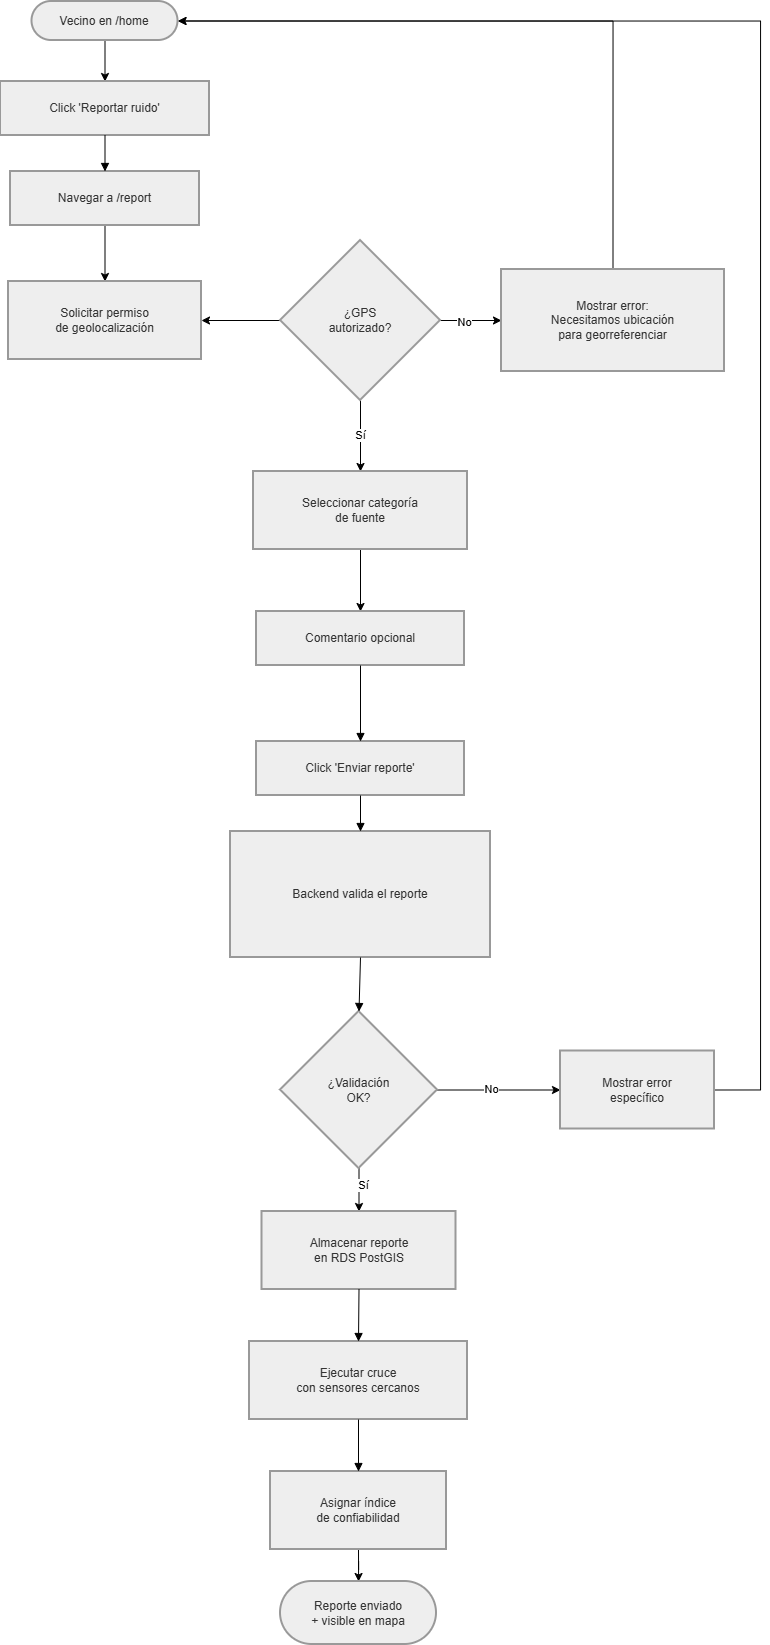

The diagram above was exported from draw.io. Its source (the exported page's mxGraphModel, read from the mxfile embedded in the PNG):
<mxGraphModel dx="1615" dy="928" grid="1" gridSize="10" guides="1" tooltips="1" connect="1" arrows="1" fold="1" page="1" pageScale="1" pageWidth="827" pageHeight="1169" math="0" shadow="0">
  <root>
    <mxCell id="0" />
    <mxCell id="1" parent="0" />
    <mxCell id="3DM69MtpBdj1PErR2MOA-51" edge="1" parent="1" source="3DM69MtpBdj1PErR2MOA-1" style="edgeStyle=orthogonalEdgeStyle;rounded=0;orthogonalLoop=1;jettySize=auto;html=1;exitX=0.5;exitY=1;exitDx=0;exitDy=0;entryX=0.5;entryY=0;entryDx=0;entryDy=0;" target="3DM69MtpBdj1PErR2MOA-2">
      <mxGeometry relative="1" as="geometry" />
    </mxCell>
    <mxCell id="3DM69MtpBdj1PErR2MOA-1" parent="1" style="rounded=1;whiteSpace=wrap;arcSize=50;strokeWidth=2;fillColor=light-dark(#eeeeee,#1f2020);strokeColor=light-dark(#999999,#cccccc);fontColor=light-dark(#333333,#cccccc);" value="Vecino en /home" vertex="1">
      <mxGeometry height="39" width="146" x="51.5" y="10" as="geometry" />
    </mxCell>
    <mxCell id="3DM69MtpBdj1PErR2MOA-2" parent="1" style="whiteSpace=wrap;strokeWidth=2;fillColor=light-dark(#eeeeee,#1f2020);strokeColor=light-dark(#999999,#cccccc);fontColor=light-dark(#333333,#cccccc);" value="Click 'Reportar ruido'" vertex="1">
      <mxGeometry height="54" width="209" x="20" y="90" as="geometry" />
    </mxCell>
    <mxCell id="3DM69MtpBdj1PErR2MOA-55" edge="1" parent="1" source="3DM69MtpBdj1PErR2MOA-3" style="edgeStyle=orthogonalEdgeStyle;rounded=0;orthogonalLoop=1;jettySize=auto;html=1;exitX=0.5;exitY=1;exitDx=0;exitDy=0;entryX=0.5;entryY=0;entryDx=0;entryDy=0;" target="3DM69MtpBdj1PErR2MOA-7">
      <mxGeometry relative="1" as="geometry" />
    </mxCell>
    <mxCell id="3DM69MtpBdj1PErR2MOA-3" parent="1" style="whiteSpace=wrap;strokeWidth=2;fillColor=light-dark(#eeeeee,#1f2020);strokeColor=light-dark(#999999,#cccccc);fontColor=light-dark(#333333,#cccccc);" value="Navegar a /report" vertex="1">
      <mxGeometry height="54" width="189" x="30" y="180" as="geometry" />
    </mxCell>
    <mxCell id="3DM69MtpBdj1PErR2MOA-7" parent="1" style="whiteSpace=wrap;strokeWidth=2;fillColor=light-dark(#eeeeee,#1f2020);strokeColor=light-dark(#999999,#cccccc);fontColor=light-dark(#333333,#cccccc);" value="Solicitar permiso&#10;de geolocalización" vertex="1">
      <mxGeometry height="78" width="193" x="28" y="290" as="geometry" />
    </mxCell>
    <mxCell id="3DM69MtpBdj1PErR2MOA-54" edge="1" parent="1" source="3DM69MtpBdj1PErR2MOA-8" style="edgeStyle=orthogonalEdgeStyle;rounded=0;orthogonalLoop=1;jettySize=auto;html=1;" target="3DM69MtpBdj1PErR2MOA-7" value="">
      <mxGeometry relative="1" as="geometry" />
    </mxCell>
    <mxCell id="3DM69MtpBdj1PErR2MOA-56" edge="1" parent="1" source="3DM69MtpBdj1PErR2MOA-8" style="edgeStyle=orthogonalEdgeStyle;rounded=0;orthogonalLoop=1;jettySize=auto;html=1;exitX=1;exitY=0.5;exitDx=0;exitDy=0;entryX=0;entryY=0.5;entryDx=0;entryDy=0;" target="3DM69MtpBdj1PErR2MOA-9">
      <mxGeometry relative="1" as="geometry" />
    </mxCell>
    <mxCell id="3DM69MtpBdj1PErR2MOA-59" connectable="0" parent="3DM69MtpBdj1PErR2MOA-56" style="edgeLabel;html=1;align=center;verticalAlign=middle;resizable=0;points=[];" value="No" vertex="1">
      <mxGeometry relative="1" x="-0.2131" y="-1" as="geometry">
        <mxPoint as="offset" />
      </mxGeometry>
    </mxCell>
    <mxCell id="3DM69MtpBdj1PErR2MOA-58" edge="1" parent="1" source="3DM69MtpBdj1PErR2MOA-8" style="edgeStyle=orthogonalEdgeStyle;rounded=0;orthogonalLoop=1;jettySize=auto;html=1;exitX=0.5;exitY=1;exitDx=0;exitDy=0;entryX=0.5;entryY=0;entryDx=0;entryDy=0;" target="3DM69MtpBdj1PErR2MOA-13" value="Sí">
      <mxGeometry relative="1" as="geometry" />
    </mxCell>
    <mxCell id="3DM69MtpBdj1PErR2MOA-8" parent="1" style="rhombus;strokeWidth=2;whiteSpace=wrap;fillColor=light-dark(#eeeeee,#1f2020);strokeColor=light-dark(#999999,#cccccc);fontColor=light-dark(#333333,#cccccc);" value="¿GPS&#10;autorizado?" vertex="1">
      <mxGeometry height="160" width="160" x="300" y="249" as="geometry" />
    </mxCell>
    <mxCell id="3DM69MtpBdj1PErR2MOA-57" edge="1" parent="1" source="3DM69MtpBdj1PErR2MOA-9" style="edgeStyle=orthogonalEdgeStyle;rounded=0;orthogonalLoop=1;jettySize=auto;html=1;exitX=0.5;exitY=0;exitDx=0;exitDy=0;entryX=1;entryY=0.5;entryDx=0;entryDy=0;" target="3DM69MtpBdj1PErR2MOA-1">
      <mxGeometry relative="1" as="geometry" />
    </mxCell>
    <mxCell id="3DM69MtpBdj1PErR2MOA-9" parent="1" style="whiteSpace=wrap;strokeWidth=2;fillColor=light-dark(#eeeeee,#1f2020);strokeColor=light-dark(#999999,#cccccc);fontColor=light-dark(#333333,#cccccc);" value="Mostrar error:&#10;Necesitamos ubicación&#10;para georreferenciar" vertex="1">
      <mxGeometry height="102" width="223" x="521" y="278" as="geometry" />
    </mxCell>
    <mxCell id="3DM69MtpBdj1PErR2MOA-60" edge="1" parent="1" source="3DM69MtpBdj1PErR2MOA-13" style="edgeStyle=orthogonalEdgeStyle;rounded=0;orthogonalLoop=1;jettySize=auto;html=1;exitX=0.5;exitY=1;exitDx=0;exitDy=0;entryX=0.5;entryY=0;entryDx=0;entryDy=0;" target="3DM69MtpBdj1PErR2MOA-15">
      <mxGeometry relative="1" as="geometry" />
    </mxCell>
    <mxCell id="3DM69MtpBdj1PErR2MOA-13" parent="1" style="whiteSpace=wrap;strokeWidth=2;fillColor=light-dark(#eeeeee,#1f2020);strokeColor=light-dark(#999999,#cccccc);fontColor=light-dark(#333333,#cccccc);" value="Seleccionar categoría&#10;de fuente" vertex="1">
      <mxGeometry height="78" width="214" x="273" y="480" as="geometry" />
    </mxCell>
    <mxCell id="3DM69MtpBdj1PErR2MOA-15" parent="1" style="whiteSpace=wrap;strokeWidth=2;fillColor=light-dark(#eeeeee,#1f2020);strokeColor=light-dark(#999999,#cccccc);fontColor=light-dark(#333333,#cccccc);" value="Comentario opcional" vertex="1">
      <mxGeometry height="54" width="208" x="276" y="620" as="geometry" />
    </mxCell>
    <mxCell id="3DM69MtpBdj1PErR2MOA-16" parent="1" style="whiteSpace=wrap;strokeWidth=2;fillColor=light-dark(#eeeeee,#1f2020);strokeColor=light-dark(#999999,#cccccc);fontColor=light-dark(#333333,#cccccc);" value="Click 'Enviar reporte'" vertex="1">
      <mxGeometry height="54" width="208" x="276" y="750" as="geometry" />
    </mxCell>
    <mxCell id="3DM69MtpBdj1PErR2MOA-17" parent="1" style="whiteSpace=wrap;strokeWidth=2;fillColor=light-dark(#eeeeee,#1f2020);strokeColor=light-dark(#999999,#cccccc);fontColor=light-dark(#333333,#cccccc);" value="Backend valida el reporte" vertex="1">
      <mxGeometry height="126" width="260" x="250" y="840" as="geometry" />
    </mxCell>
    <mxCell id="3DM69MtpBdj1PErR2MOA-64" edge="1" parent="1" source="3DM69MtpBdj1PErR2MOA-18" style="edgeStyle=orthogonalEdgeStyle;rounded=0;orthogonalLoop=1;jettySize=auto;html=1;exitX=0.5;exitY=1;exitDx=0;exitDy=0;entryX=0.5;entryY=0;entryDx=0;entryDy=0;" target="3DM69MtpBdj1PErR2MOA-20">
      <mxGeometry relative="1" as="geometry" />
    </mxCell>
    <mxCell id="3DM69MtpBdj1PErR2MOA-65" connectable="0" parent="3DM69MtpBdj1PErR2MOA-64" style="edgeLabel;html=1;align=center;verticalAlign=middle;resizable=0;points=[];" value="Sí" vertex="1">
      <mxGeometry relative="1" x="-0.2558" y="4" as="geometry">
        <mxPoint as="offset" />
      </mxGeometry>
    </mxCell>
    <mxCell id="3DM69MtpBdj1PErR2MOA-66" edge="1" parent="1" source="3DM69MtpBdj1PErR2MOA-18" style="edgeStyle=orthogonalEdgeStyle;rounded=0;orthogonalLoop=1;jettySize=auto;html=1;exitX=1;exitY=0.5;exitDx=0;exitDy=0;" target="3DM69MtpBdj1PErR2MOA-19">
      <mxGeometry relative="1" as="geometry" />
    </mxCell>
    <mxCell id="3DM69MtpBdj1PErR2MOA-68" connectable="0" parent="3DM69MtpBdj1PErR2MOA-66" style="edgeLabel;html=1;align=center;verticalAlign=middle;resizable=0;points=[];" value="No" vertex="1">
      <mxGeometry relative="1" x="-0.1382" y="2" as="geometry">
        <mxPoint y="1" as="offset" />
      </mxGeometry>
    </mxCell>
    <mxCell id="3DM69MtpBdj1PErR2MOA-18" parent="1" style="rhombus;strokeWidth=2;whiteSpace=wrap;fillColor=light-dark(#eeeeee,#1f2020);strokeColor=light-dark(#999999,#cccccc);fontColor=light-dark(#333333,#cccccc);" value="¿Validación&#10;OK?" vertex="1">
      <mxGeometry height="157" width="157" x="300" y="1020" as="geometry" />
    </mxCell>
    <mxCell id="3DM69MtpBdj1PErR2MOA-70" edge="1" parent="1" source="3DM69MtpBdj1PErR2MOA-19" style="edgeStyle=orthogonalEdgeStyle;rounded=0;orthogonalLoop=1;jettySize=auto;html=1;exitX=1;exitY=0.5;exitDx=0;exitDy=0;entryX=1;entryY=0.5;entryDx=0;entryDy=0;" target="3DM69MtpBdj1PErR2MOA-1">
      <mxGeometry relative="1" as="geometry">
        <Array as="points">
          <mxPoint x="780" y="1099" />
          <mxPoint x="780" y="30" />
        </Array>
      </mxGeometry>
    </mxCell>
    <mxCell id="3DM69MtpBdj1PErR2MOA-19" parent="1" style="whiteSpace=wrap;strokeWidth=2;fillColor=light-dark(#eeeeee,#1f2020);strokeColor=light-dark(#999999,#cccccc);fontColor=light-dark(#333333,#cccccc);" value="Mostrar error&#10;específico" vertex="1">
      <mxGeometry height="78" width="154" x="580" y="1059.5" as="geometry" />
    </mxCell>
    <mxCell id="3DM69MtpBdj1PErR2MOA-20" parent="1" style="whiteSpace=wrap;strokeWidth=2;fillColor=light-dark(#eeeeee,#1f2020);strokeColor=light-dark(#999999,#cccccc);fontColor=light-dark(#333333,#cccccc);" value="Almacenar reporte&#10;en RDS PostGIS" vertex="1">
      <mxGeometry height="78" width="194" x="281.5" y="1220" as="geometry" />
    </mxCell>
    <mxCell id="3DM69MtpBdj1PErR2MOA-21" parent="1" style="whiteSpace=wrap;strokeWidth=2;fillColor=light-dark(#eeeeee,#1f2020);strokeColor=light-dark(#999999,#cccccc);fontColor=light-dark(#333333,#cccccc);" value="Ejecutar cruce&#10;con sensores cercanos" vertex="1">
      <mxGeometry height="78" width="218" x="269" y="1350" as="geometry" />
    </mxCell>
    <mxCell id="3DM69MtpBdj1PErR2MOA-72" edge="1" parent="1" source="3DM69MtpBdj1PErR2MOA-22" style="edgeStyle=orthogonalEdgeStyle;rounded=0;orthogonalLoop=1;jettySize=auto;html=1;exitX=0.5;exitY=1;exitDx=0;exitDy=0;" target="3DM69MtpBdj1PErR2MOA-23">
      <mxGeometry relative="1" as="geometry" />
    </mxCell>
    <mxCell id="3DM69MtpBdj1PErR2MOA-22" parent="1" style="whiteSpace=wrap;strokeWidth=2;fillColor=light-dark(#eeeeee,#1f2020);strokeColor=light-dark(#999999,#cccccc);fontColor=light-dark(#333333,#cccccc);" value="Asignar índice&#10;de confiabilidad" vertex="1">
      <mxGeometry height="78" width="176" x="290" y="1480" as="geometry" />
    </mxCell>
    <mxCell id="3DM69MtpBdj1PErR2MOA-23" parent="1" style="rounded=1;whiteSpace=wrap;arcSize=50;strokeWidth=2;fillColor=light-dark(#eeeeee,#1f2020);strokeColor=light-dark(#999999,#cccccc);fontColor=light-dark(#333333,#cccccc);" value="Reporte enviado&#10;+ visible en mapa" vertex="1">
      <mxGeometry height="63" width="156" x="300" y="1590" as="geometry" />
    </mxCell>
    <mxCell id="3DM69MtpBdj1PErR2MOA-25" edge="1" parent="1" source="3DM69MtpBdj1PErR2MOA-2" style="curved=1;startArrow=none;endArrow=block;exitX=0.5;exitY=1;entryX=0.5;entryY=0;rounded=0;" target="3DM69MtpBdj1PErR2MOA-3" value="">
      <mxGeometry relative="1" as="geometry">
        <Array as="points" />
      </mxGeometry>
    </mxCell>
    <mxCell id="3DM69MtpBdj1PErR2MOA-41" edge="1" parent="1" source="3DM69MtpBdj1PErR2MOA-15" style="curved=1;startArrow=none;endArrow=block;exitX=0.5;exitY=1.01;entryX=0.5;entryY=0.01;rounded=0;" target="3DM69MtpBdj1PErR2MOA-16" value="">
      <mxGeometry relative="1" as="geometry">
        <Array as="points" />
      </mxGeometry>
    </mxCell>
    <mxCell id="3DM69MtpBdj1PErR2MOA-42" edge="1" parent="1" source="3DM69MtpBdj1PErR2MOA-16" style="curved=1;startArrow=none;endArrow=block;exitX=0.5;exitY=1.01;entryX=0.5;entryY=0;rounded=0;" target="3DM69MtpBdj1PErR2MOA-17" value="">
      <mxGeometry relative="1" as="geometry">
        <Array as="points" />
      </mxGeometry>
    </mxCell>
    <mxCell id="3DM69MtpBdj1PErR2MOA-43" edge="1" parent="1" source="3DM69MtpBdj1PErR2MOA-17" style="curved=1;startArrow=none;endArrow=block;exitX=0.5;exitY=1;entryX=0.5;entryY=0;rounded=0;" target="3DM69MtpBdj1PErR2MOA-18" value="">
      <mxGeometry relative="1" as="geometry">
        <Array as="points" />
      </mxGeometry>
    </mxCell>
    <mxCell id="3DM69MtpBdj1PErR2MOA-47" edge="1" parent="1" source="3DM69MtpBdj1PErR2MOA-20" style="curved=1;startArrow=none;endArrow=block;exitX=0.5;exitY=1;entryX=0.5;entryY=0;rounded=0;" target="3DM69MtpBdj1PErR2MOA-21" value="">
      <mxGeometry relative="1" as="geometry">
        <Array as="points" />
      </mxGeometry>
    </mxCell>
    <mxCell id="3DM69MtpBdj1PErR2MOA-48" edge="1" parent="1" source="3DM69MtpBdj1PErR2MOA-21" style="curved=1;startArrow=none;endArrow=block;exitX=0.5;exitY=1;entryX=0.5;entryY=0;rounded=0;" target="3DM69MtpBdj1PErR2MOA-22" value="">
      <mxGeometry relative="1" as="geometry">
        <Array as="points" />
      </mxGeometry>
    </mxCell>
  </root>
</mxGraphModel>